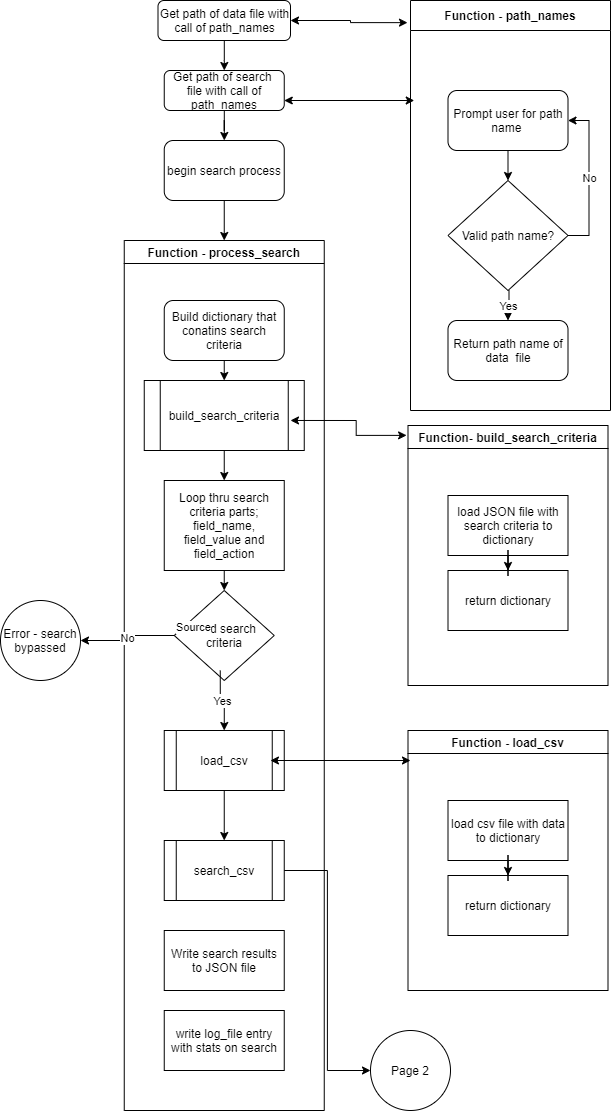

The diagram above was exported from draw.io. Its source (the exported page's mxGraphModel, read from the mxfile embedded in the PNG):
<mxGraphModel dx="1422" dy="762" grid="1" gridSize="10" guides="1" tooltips="1" connect="1" arrows="1" fold="1" page="1" pageScale="1" pageWidth="827" pageHeight="1169" math="0" shadow="0">
  <root>
    <mxCell id="WIyWlLk6GJQsqaUBKTNV-0" />
    <mxCell id="WIyWlLk6GJQsqaUBKTNV-1" parent="WIyWlLk6GJQsqaUBKTNV-0" />
    <mxCell id="-sygYfNIu597dO3EtDut-76" value="" style="edgeStyle=orthogonalEdgeStyle;rounded=0;orthogonalLoop=1;jettySize=auto;html=1;" edge="1" parent="WIyWlLk6GJQsqaUBKTNV-1" source="WIyWlLk6GJQsqaUBKTNV-3" target="-sygYfNIu597dO3EtDut-69">
      <mxGeometry relative="1" as="geometry" />
    </mxCell>
    <mxCell id="WIyWlLk6GJQsqaUBKTNV-3" value="Get path of data file with call of path_names" style="rounded=1;whiteSpace=wrap;html=1;fontSize=12;glass=0;strokeWidth=1;shadow=0;" parent="WIyWlLk6GJQsqaUBKTNV-1" vertex="1">
      <mxGeometry x="167.5" y="30" width="132.5" height="40" as="geometry" />
    </mxCell>
    <mxCell id="-sygYfNIu597dO3EtDut-24" style="edgeStyle=orthogonalEdgeStyle;rounded=0;orthogonalLoop=1;jettySize=auto;html=1;exitX=0.5;exitY=1;exitDx=0;exitDy=0;entryX=0.5;entryY=0;entryDx=0;entryDy=0;" edge="1" parent="WIyWlLk6GJQsqaUBKTNV-1" source="-sygYfNIu597dO3EtDut-17" target="-sygYfNIu597dO3EtDut-19">
      <mxGeometry relative="1" as="geometry" />
    </mxCell>
    <mxCell id="-sygYfNIu597dO3EtDut-17" value="Prompt user for path name&amp;nbsp;" style="rounded=1;whiteSpace=wrap;html=1;align=center;" vertex="1" parent="WIyWlLk6GJQsqaUBKTNV-1">
      <mxGeometry x="457.5" y="120" width="120" height="60" as="geometry" />
    </mxCell>
    <mxCell id="-sygYfNIu597dO3EtDut-19" value="Valid path name?" style="rhombus;whiteSpace=wrap;html=1;align=center;" vertex="1" parent="WIyWlLk6GJQsqaUBKTNV-1">
      <mxGeometry x="457.5" y="210" width="120" height="110" as="geometry" />
    </mxCell>
    <mxCell id="-sygYfNIu597dO3EtDut-56" value="" style="endArrow=classic;html=1;rounded=0;edgeStyle=orthogonalEdgeStyle;entryX=0.5;entryY=0;entryDx=0;entryDy=0;" edge="1" parent="WIyWlLk6GJQsqaUBKTNV-1" target="-sygYfNIu597dO3EtDut-20">
      <mxGeometry relative="1" as="geometry">
        <mxPoint x="518.5" y="320" as="sourcePoint" />
        <mxPoint x="618.5" y="320" as="targetPoint" />
      </mxGeometry>
    </mxCell>
    <mxCell id="-sygYfNIu597dO3EtDut-57" value="Yes" style="edgeLabel;resizable=0;html=1;align=center;verticalAlign=middle;" connectable="0" vertex="1" parent="-sygYfNIu597dO3EtDut-56">
      <mxGeometry relative="1" as="geometry" />
    </mxCell>
    <mxCell id="-sygYfNIu597dO3EtDut-58" value="" style="endArrow=classic;html=1;rounded=0;edgeStyle=orthogonalEdgeStyle;entryX=1;entryY=0.5;entryDx=0;entryDy=0;" edge="1" parent="WIyWlLk6GJQsqaUBKTNV-1" source="-sygYfNIu597dO3EtDut-19" target="-sygYfNIu597dO3EtDut-17">
      <mxGeometry relative="1" as="geometry">
        <mxPoint x="577.5" y="265" as="sourcePoint" />
        <mxPoint x="678.5" y="150" as="targetPoint" />
        <Array as="points">
          <mxPoint x="598.5" y="265" />
          <mxPoint x="598.5" y="150" />
        </Array>
      </mxGeometry>
    </mxCell>
    <mxCell id="-sygYfNIu597dO3EtDut-59" value="No" style="edgeLabel;resizable=0;html=1;align=center;verticalAlign=middle;" connectable="0" vertex="1" parent="-sygYfNIu597dO3EtDut-58">
      <mxGeometry relative="1" as="geometry" />
    </mxCell>
    <mxCell id="-sygYfNIu597dO3EtDut-66" value="Function - path_names" style="swimlane;align=center;startSize=30;" vertex="1" parent="WIyWlLk6GJQsqaUBKTNV-1">
      <mxGeometry x="420" y="30" width="200" height="410" as="geometry" />
    </mxCell>
    <mxCell id="-sygYfNIu597dO3EtDut-20" value="Return path name of data&amp;nbsp; file" style="rounded=1;whiteSpace=wrap;html=1;align=center;" vertex="1" parent="-sygYfNIu597dO3EtDut-66">
      <mxGeometry x="37.5" y="320" width="120" height="60" as="geometry" />
    </mxCell>
    <mxCell id="-sygYfNIu597dO3EtDut-79" value="" style="edgeStyle=orthogonalEdgeStyle;rounded=0;orthogonalLoop=1;jettySize=auto;html=1;" edge="1" parent="WIyWlLk6GJQsqaUBKTNV-1" source="-sygYfNIu597dO3EtDut-69" target="-sygYfNIu597dO3EtDut-78">
      <mxGeometry relative="1" as="geometry" />
    </mxCell>
    <mxCell id="-sygYfNIu597dO3EtDut-69" value="Get path of search&amp;nbsp; file with call of path_names" style="rounded=1;whiteSpace=wrap;html=1;fontSize=12;glass=0;strokeWidth=1;shadow=0;" vertex="1" parent="WIyWlLk6GJQsqaUBKTNV-1">
      <mxGeometry x="173.75" y="100" width="120" height="40" as="geometry" />
    </mxCell>
    <mxCell id="-sygYfNIu597dO3EtDut-75" value="" style="endArrow=classic;startArrow=classic;html=1;rounded=0;edgeStyle=orthogonalEdgeStyle;" edge="1" parent="WIyWlLk6GJQsqaUBKTNV-1">
      <mxGeometry width="50" height="50" relative="1" as="geometry">
        <mxPoint x="293.75" y="130" as="sourcePoint" />
        <mxPoint x="423.75" y="130" as="targetPoint" />
      </mxGeometry>
    </mxCell>
    <mxCell id="-sygYfNIu597dO3EtDut-81" style="edgeStyle=orthogonalEdgeStyle;rounded=0;orthogonalLoop=1;jettySize=auto;html=1;exitX=0.5;exitY=1;exitDx=0;exitDy=0;entryX=0.5;entryY=0;entryDx=0;entryDy=0;" edge="1" parent="WIyWlLk6GJQsqaUBKTNV-1" source="-sygYfNIu597dO3EtDut-78" target="-sygYfNIu597dO3EtDut-80">
      <mxGeometry relative="1" as="geometry" />
    </mxCell>
    <mxCell id="-sygYfNIu597dO3EtDut-78" value="begin search process" style="rounded=1;whiteSpace=wrap;html=1;align=center;" vertex="1" parent="WIyWlLk6GJQsqaUBKTNV-1">
      <mxGeometry x="173.75" y="170" width="120" height="60" as="geometry" />
    </mxCell>
    <mxCell id="-sygYfNIu597dO3EtDut-80" value="Function - process_search" style="swimlane;align=center;" vertex="1" parent="WIyWlLk6GJQsqaUBKTNV-1">
      <mxGeometry x="133.75" y="270" width="200" height="870" as="geometry" />
    </mxCell>
    <mxCell id="-sygYfNIu597dO3EtDut-110" style="edgeStyle=orthogonalEdgeStyle;rounded=0;orthogonalLoop=1;jettySize=auto;html=1;exitX=0.5;exitY=1;exitDx=0;exitDy=0;entryX=0.5;entryY=0;entryDx=0;entryDy=0;" edge="1" parent="-sygYfNIu597dO3EtDut-80" source="-sygYfNIu597dO3EtDut-82" target="-sygYfNIu597dO3EtDut-83">
      <mxGeometry relative="1" as="geometry" />
    </mxCell>
    <mxCell id="-sygYfNIu597dO3EtDut-82" value="Build dictionary that conatins search criteria" style="rounded=1;whiteSpace=wrap;html=1;align=center;" vertex="1" parent="-sygYfNIu597dO3EtDut-80">
      <mxGeometry x="40" y="60" width="120" height="60" as="geometry" />
    </mxCell>
    <mxCell id="-sygYfNIu597dO3EtDut-109" style="edgeStyle=orthogonalEdgeStyle;rounded=0;orthogonalLoop=1;jettySize=auto;html=1;exitX=0.5;exitY=1;exitDx=0;exitDy=0;entryX=0.5;entryY=0;entryDx=0;entryDy=0;" edge="1" parent="-sygYfNIu597dO3EtDut-80" source="-sygYfNIu597dO3EtDut-83" target="-sygYfNIu597dO3EtDut-93">
      <mxGeometry relative="1" as="geometry" />
    </mxCell>
    <mxCell id="-sygYfNIu597dO3EtDut-83" value="build_search_criteria" style="shape=process;whiteSpace=wrap;html=1;backgroundOutline=1;align=center;" vertex="1" parent="-sygYfNIu597dO3EtDut-80">
      <mxGeometry x="20" y="140" width="160" height="70" as="geometry" />
    </mxCell>
    <mxCell id="-sygYfNIu597dO3EtDut-108" style="edgeStyle=orthogonalEdgeStyle;rounded=0;orthogonalLoop=1;jettySize=auto;html=1;exitX=0.5;exitY=1;exitDx=0;exitDy=0;entryX=0.5;entryY=0;entryDx=0;entryDy=0;" edge="1" parent="-sygYfNIu597dO3EtDut-80" source="-sygYfNIu597dO3EtDut-93" target="-sygYfNIu597dO3EtDut-94">
      <mxGeometry relative="1" as="geometry" />
    </mxCell>
    <mxCell id="-sygYfNIu597dO3EtDut-93" value="Loop thru search criteria parts; field_name, field_value and field_action" style="whiteSpace=wrap;html=1;align=center;" vertex="1" parent="-sygYfNIu597dO3EtDut-80">
      <mxGeometry x="40" y="240" width="120" height="90" as="geometry" />
    </mxCell>
    <mxCell id="-sygYfNIu597dO3EtDut-118" style="edgeStyle=orthogonalEdgeStyle;rounded=0;orthogonalLoop=1;jettySize=auto;html=1;exitX=0.5;exitY=1;exitDx=0;exitDy=0;entryX=0.5;entryY=0;entryDx=0;entryDy=0;" edge="1" parent="-sygYfNIu597dO3EtDut-80" source="-sygYfNIu597dO3EtDut-101" target="-sygYfNIu597dO3EtDut-117">
      <mxGeometry relative="1" as="geometry" />
    </mxCell>
    <mxCell id="-sygYfNIu597dO3EtDut-101" value="load_csv" style="shape=process;whiteSpace=wrap;html=1;backgroundOutline=1;align=center;" vertex="1" parent="-sygYfNIu597dO3EtDut-80">
      <mxGeometry x="40" y="490" width="120" height="60" as="geometry" />
    </mxCell>
    <mxCell id="-sygYfNIu597dO3EtDut-94" value="valid search criteria" style="rhombus;whiteSpace=wrap;html=1;align=center;" vertex="1" parent="-sygYfNIu597dO3EtDut-80">
      <mxGeometry x="50" y="350" width="100" height="90" as="geometry" />
    </mxCell>
    <mxCell id="-sygYfNIu597dO3EtDut-104" value="Y" style="endArrow=classic;html=1;rounded=0;edgeStyle=orthogonalEdgeStyle;entryX=0.5;entryY=0;entryDx=0;entryDy=0;" edge="1" parent="-sygYfNIu597dO3EtDut-80" target="-sygYfNIu597dO3EtDut-101">
      <mxGeometry relative="1" as="geometry">
        <mxPoint x="96" y="430" as="sourcePoint" />
        <mxPoint x="196" y="430" as="targetPoint" />
      </mxGeometry>
    </mxCell>
    <mxCell id="-sygYfNIu597dO3EtDut-105" value="Yes" style="edgeLabel;resizable=0;html=1;align=center;verticalAlign=middle;" connectable="0" vertex="1" parent="-sygYfNIu597dO3EtDut-104">
      <mxGeometry relative="1" as="geometry" />
    </mxCell>
    <mxCell id="-sygYfNIu597dO3EtDut-117" value="search_csv" style="shape=process;whiteSpace=wrap;html=1;backgroundOutline=1;align=center;" vertex="1" parent="-sygYfNIu597dO3EtDut-80">
      <mxGeometry x="40" y="600" width="120" height="60" as="geometry" />
    </mxCell>
    <mxCell id="GJdzY8P0MXeb2frbndBJ-12" value="Write search results to JSON file" style="whiteSpace=wrap;html=1;align=center;" vertex="1" parent="-sygYfNIu597dO3EtDut-80">
      <mxGeometry x="40" y="690" width="120" height="60" as="geometry" />
    </mxCell>
    <mxCell id="GJdzY8P0MXeb2frbndBJ-13" value="write log_file entry with stats on search" style="whiteSpace=wrap;html=1;align=center;" vertex="1" parent="-sygYfNIu597dO3EtDut-80">
      <mxGeometry x="40" y="770" width="120" height="60" as="geometry" />
    </mxCell>
    <mxCell id="-sygYfNIu597dO3EtDut-86" value="Function- build_search_criteria" style="swimlane;align=center;" vertex="1" parent="WIyWlLk6GJQsqaUBKTNV-1">
      <mxGeometry x="417.5" y="455" width="200" height="260" as="geometry" />
    </mxCell>
    <mxCell id="-sygYfNIu597dO3EtDut-87" value="load JSON file with search criteria to dictionary" style="whiteSpace=wrap;html=1;align=center;" vertex="1" parent="-sygYfNIu597dO3EtDut-86">
      <mxGeometry x="40" y="70" width="120" height="60" as="geometry" />
    </mxCell>
    <mxCell id="-sygYfNIu597dO3EtDut-88" value="return dictionary" style="whiteSpace=wrap;html=1;" vertex="1" parent="-sygYfNIu597dO3EtDut-86">
      <mxGeometry x="40" y="145" width="120" height="60" as="geometry" />
    </mxCell>
    <mxCell id="-sygYfNIu597dO3EtDut-89" value="" style="edgeStyle=orthogonalEdgeStyle;rounded=0;orthogonalLoop=1;jettySize=auto;html=1;" edge="1" parent="-sygYfNIu597dO3EtDut-86" source="-sygYfNIu597dO3EtDut-87" target="-sygYfNIu597dO3EtDut-88">
      <mxGeometry relative="1" as="geometry" />
    </mxCell>
    <mxCell id="-sygYfNIu597dO3EtDut-100" value="Error - search bypassed" style="ellipse;whiteSpace=wrap;html=1;aspect=fixed;align=center;" vertex="1" parent="WIyWlLk6GJQsqaUBKTNV-1">
      <mxGeometry x="10" y="630" width="80" height="80" as="geometry" />
    </mxCell>
    <mxCell id="-sygYfNIu597dO3EtDut-111" value="Function - load_csv" style="swimlane;align=center;" vertex="1" parent="WIyWlLk6GJQsqaUBKTNV-1">
      <mxGeometry x="417.5" y="760" width="200" height="260" as="geometry" />
    </mxCell>
    <mxCell id="-sygYfNIu597dO3EtDut-112" value="load csv file with data to dictionary" style="whiteSpace=wrap;html=1;align=center;" vertex="1" parent="-sygYfNIu597dO3EtDut-111">
      <mxGeometry x="40" y="70" width="120" height="60" as="geometry" />
    </mxCell>
    <mxCell id="-sygYfNIu597dO3EtDut-113" value="return dictionary" style="whiteSpace=wrap;html=1;" vertex="1" parent="-sygYfNIu597dO3EtDut-111">
      <mxGeometry x="40" y="145" width="120" height="60" as="geometry" />
    </mxCell>
    <mxCell id="-sygYfNIu597dO3EtDut-114" value="" style="edgeStyle=orthogonalEdgeStyle;rounded=0;orthogonalLoop=1;jettySize=auto;html=1;" edge="1" parent="-sygYfNIu597dO3EtDut-111" source="-sygYfNIu597dO3EtDut-112" target="-sygYfNIu597dO3EtDut-113">
      <mxGeometry relative="1" as="geometry" />
    </mxCell>
    <mxCell id="GJdzY8P0MXeb2frbndBJ-1" value="" style="endArrow=classic;startArrow=classic;html=1;rounded=0;edgeStyle=orthogonalEdgeStyle;exitX=1;exitY=0.5;exitDx=0;exitDy=0;entryX=-0.015;entryY=0.054;entryDx=0;entryDy=0;entryPerimeter=0;" edge="1" parent="WIyWlLk6GJQsqaUBKTNV-1" source="WIyWlLk6GJQsqaUBKTNV-3" target="-sygYfNIu597dO3EtDut-66">
      <mxGeometry width="50" height="50" relative="1" as="geometry">
        <mxPoint x="360" y="50" as="sourcePoint" />
        <mxPoint x="410" y="52" as="targetPoint" />
      </mxGeometry>
    </mxCell>
    <mxCell id="GJdzY8P0MXeb2frbndBJ-2" value="" style="endArrow=classic;startArrow=classic;html=1;rounded=0;edgeStyle=orthogonalEdgeStyle;exitX=0.914;exitY=0.571;exitDx=0;exitDy=0;exitPerimeter=0;entryX=-0.007;entryY=0.038;entryDx=0;entryDy=0;entryPerimeter=0;" edge="1" parent="WIyWlLk6GJQsqaUBKTNV-1" source="-sygYfNIu597dO3EtDut-83" target="-sygYfNIu597dO3EtDut-86">
      <mxGeometry width="50" height="50" relative="1" as="geometry">
        <mxPoint x="350" y="500" as="sourcePoint" />
        <mxPoint x="370" y="550" as="targetPoint" />
      </mxGeometry>
    </mxCell>
    <mxCell id="GJdzY8P0MXeb2frbndBJ-5" value="" style="endArrow=classic;html=1;rounded=0;edgeStyle=orthogonalEdgeStyle;entryX=1;entryY=0.5;entryDx=0;entryDy=0;" edge="1" parent="WIyWlLk6GJQsqaUBKTNV-1" source="-sygYfNIu597dO3EtDut-94" target="-sygYfNIu597dO3EtDut-100">
      <mxGeometry relative="1" as="geometry">
        <mxPoint x="-110" y="395" as="sourcePoint" />
        <mxPoint x="157.5" y="935" as="targetPoint" />
      </mxGeometry>
    </mxCell>
    <mxCell id="GJdzY8P0MXeb2frbndBJ-6" value="No" style="edgeLabel;resizable=0;html=1;align=center;verticalAlign=middle;" connectable="0" vertex="1" parent="GJdzY8P0MXeb2frbndBJ-5">
      <mxGeometry relative="1" as="geometry" />
    </mxCell>
    <mxCell id="GJdzY8P0MXeb2frbndBJ-7" value="Source" style="edgeLabel;resizable=0;html=1;align=left;verticalAlign=bottom;" connectable="0" vertex="1" parent="GJdzY8P0MXeb2frbndBJ-5">
      <mxGeometry x="-1" relative="1" as="geometry" />
    </mxCell>
    <mxCell id="GJdzY8P0MXeb2frbndBJ-9" value="" style="endArrow=classic;startArrow=classic;html=1;rounded=0;edgeStyle=orthogonalEdgeStyle;exitX=0.885;exitY=0.5;exitDx=0;exitDy=0;exitPerimeter=0;" edge="1" parent="WIyWlLk6GJQsqaUBKTNV-1" source="-sygYfNIu597dO3EtDut-101">
      <mxGeometry width="50" height="50" relative="1" as="geometry">
        <mxPoint x="390" y="860" as="sourcePoint" />
        <mxPoint x="420" y="790" as="targetPoint" />
      </mxGeometry>
    </mxCell>
    <mxCell id="GJdzY8P0MXeb2frbndBJ-10" value="Page 2" style="ellipse;whiteSpace=wrap;html=1;aspect=fixed;align=center;" vertex="1" parent="WIyWlLk6GJQsqaUBKTNV-1">
      <mxGeometry x="380" y="1060" width="80" height="80" as="geometry" />
    </mxCell>
    <mxCell id="GJdzY8P0MXeb2frbndBJ-11" style="edgeStyle=orthogonalEdgeStyle;rounded=0;orthogonalLoop=1;jettySize=auto;html=1;exitX=1;exitY=0.5;exitDx=0;exitDy=0;entryX=0;entryY=0.5;entryDx=0;entryDy=0;" edge="1" parent="WIyWlLk6GJQsqaUBKTNV-1" source="-sygYfNIu597dO3EtDut-117" target="GJdzY8P0MXeb2frbndBJ-10">
      <mxGeometry relative="1" as="geometry">
        <mxPoint x="360" y="1100" as="targetPoint" />
      </mxGeometry>
    </mxCell>
  </root>
</mxGraphModel>